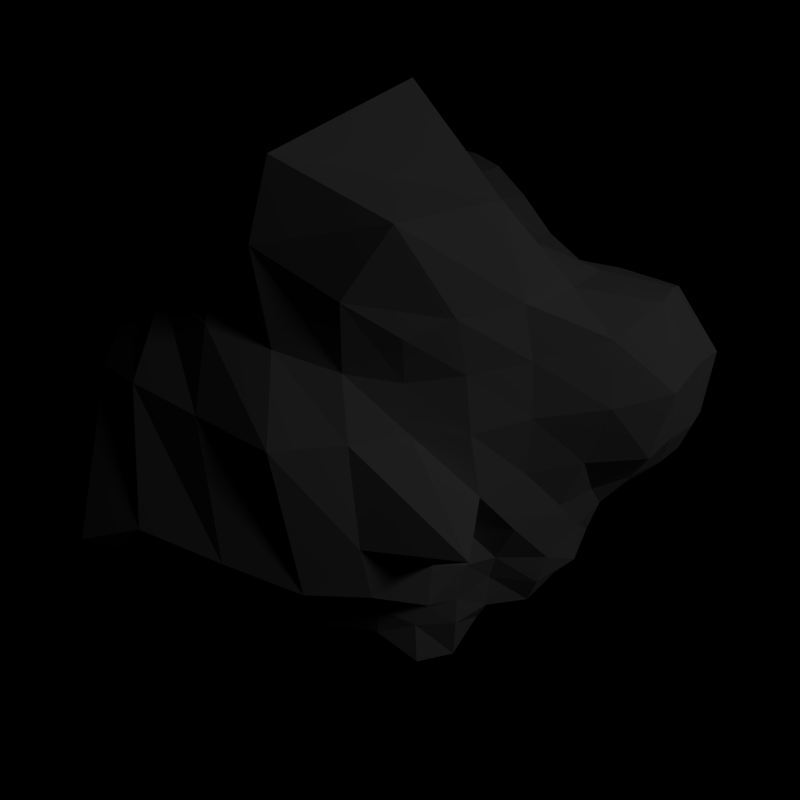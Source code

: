 # Source: untitled.blend  (saved by Blender 2.60.0; exported with 4.5.12 LTS)
import bpy
from mathutils import Matrix  # noqa: F401  (used for matrix-valued properties, if any)

bpy.ops.wm.read_factory_settings(use_empty=True)
scene = bpy.context.scene
scene.name = 'Scene'

# ---- collections
col_collection_1 = bpy.data.collections.new('Collection 1'); scene.collection.children.link(col_collection_1)

# ---- materials (node trees are filled in below, after node groups)
mat_material = bpy.data.materials.new('Material')
mat_material.alpha_threshold = 0.0
mat_material.use_transparent_shadow = False
mat_material.roughness = 0.5
mat_material.line_color = (0.0, 0.0, 0.0, 1.0)

# ---- material node trees

# ---- world
world_world = bpy.data.worlds.new('World'); scene.world = world_world
world_world.color = (0.0, 0.0, 0.0)
world_world.use_sun_shadow = False
world_world.sun_shadow_jitter_overblur = 0.0
world_world.cycles.sampling_method = 'MANUAL'
world_world.cycles.sample_map_resolution = 256

# ---- cameras
cam_camera = bpy.data.cameras.new('Camera')
cam_camera.clip_end = 100.0
cam_camera.lens = 35.0
cam_camera.ortho_scale = 7.314
cam_camera.dof.focus_distance = 0.0
cam_camera.dof.aperture_fstop = 128.0

# ---- lights
light_lamp = bpy.data.lights.new('Lamp', 'POINT')
light_lamp.transmission_factor = 0.0
light_lamp.cutoff_distance = 30.0
light_lamp.energy = 100.0
light_lamp.shadow_buffer_clip_start = 1.001
light_lamp.shadow_soft_size = 1.0
light_lamp.shadow_maximum_resolution = 0.006
light_lamp.use_absolute_resolution = True
light_lamp.cycles.use_multiple_importance_sampling = False

# ---- meshes
me_cube = bpy.data.meshes.new('Cube')
me_cube.from_pydata([(1.038, 1.304, -0.677), (1.337, -1.133, -0.8742), (-1.668, -0.7321, -0.6459), (-1.777, 2.058, -0.4451), (1.235, 1.217, 1.475), (1.477, -1.371, 1.769), (-1.079, -1.229, 1.601), (-1.897, 2.143, 1.888), (-0.3378, -0.8272, -0.72), (1.302, 0.118, -0.7535), (-0.9964, 2.393, -0.377), (-2.069, 1.249, -0.4146), (1.712, 0.1704, 1.881), (-0.05279, -1.651, 2.103), (-1.538, 0.6679, 1.795), (-0.4596, 1.712, 2.082), (1.575, -1.223, 0.1917), (1.824, 1.391, 0.294), (-1.553, -1.172, 0.3375), (-2.052, 2.322, 0.7928), (-1.42, 1.718, -0.3172), (-0.03099, 0.2866, 2.391), (1.844, 0.1471, 0.2782), (0.2014, -2.124, -0.1334), (-2.219, 1.459, 0.8185), (-1.32, 2.699, 0.9468), (0.5729, -1.211, -0.8747), (-1.223, -0.5972, -0.6163), (1.104, 0.7459, -0.6909), (1.355, -0.4981, -0.831), (-0.2052, 2.084, -0.4939), (-1.449, 2.294, -0.3846), (-1.931, 0.3672, -0.522), (-1.954, 1.736, -0.3949), (1.492, 0.7631, 1.723), (1.781, -0.6941, 1.886), (0.8411, -1.899, 2.282), (-0.6454, -1.534, 1.989), (-1.234, -0.2915, 1.595), (-1.891, 1.609, 1.933), (0.4427, 1.356, 1.673), (-1.36, 2.134, 2.101), (1.317, -1.11, -0.3349), (1.429, -1.268, 1.103), (1.344, 1.299, -0.2095), (1.746, 1.384, 0.9647), (-1.437, -1.389, -0.3531), (-1.232, -1.552, 1.142), (-1.927, 2.2, 0.1626), (-2.049, 2.311, 1.366), (-1.048, 0.5695, -0.5051), (-0.1882, 0.9151, -0.5521), (-1.263, 2.191, -0.2908), (-1.849, 1.639, -0.31), (-0.7591, 0.34, 2.151), (-0.1874, 0.9118, 2.109), (0.7061, 0.1785, 2.047), (-0.01874, -0.6302, 2.197), (2.363, 0.132, 1.229), (1.996, 0.8218, 0.2835), (1.799, 0.08833, -0.3467), (1.767, -0.6314, 0.2688), (-0.01868, -2.303, 1.315), (0.7659, -1.379, 0.1278), (-0.2625, -1.094, -0.2657), (-0.9176, -2.426, -0.3777), (-2.104, 1.313, 1.345), (-2.058, 0.5211, 0.6227), (-2.188, 1.43, 0.2288), (-2.185, 1.963, 0.8354), (-1.188, 2.579, 0.2792), (0.4615, 1.819, 0.4641), (-1.244, 2.608, 1.534), (-1.747, 2.571, 0.8976), (0.3185, -0.224, -0.6554), (-0.3762, 1.738, -0.4667), (-1.667, 0.6701, -0.4675), (-1.681, 2.051, -0.3083), (-1.061, 1.269, 2.185), (0.6201, 0.7097, 1.821), (-0.654, -0.5745, 2.015), (1.09, -0.915, 3.065), (2.228, 0.934, 1.239), (1.547, 0.7153, -0.2479), (1.838, -0.625, 1.135), (1.516, -0.5649, -0.3121), (1.029, -2.033, 1.136), (0.8071, -1.494, -0.4187), (-0.743, -2.128, 1.324), (-0.8511, -1.396, -0.3497), (-1.732, 0.18, 1.095), (-2.104, 0.5278, 0.06407), (-2.149, 1.911, 1.399), (-2.093, 1.875, 0.2201), (-0.3489, 2.336, 0.1259), (-0.1247, 2.069, 1.264), (-1.619, 2.448, 0.2513), (-1.72, 2.538, 1.479), (0.9626, -1.154, -0.8901), (0.1813, -1.066, -0.803), (-1.428, -0.7454, -0.6537), (-0.873, -0.6066, -0.6436), (1.072, 1.037, -0.6836), (1.16, 0.4383, -0.7061), (1.422, -0.8351, -0.9393), (1.331, -0.1785, -0.7649), (0.5458, 1.592, -0.6238), (-0.6784, 2.323, -0.4117), (-1.624, 2.187, -0.4108), (-1.244, 2.37, -0.3717), (-1.771, -0.2664, -0.5971), (-2.047, 0.8605, -0.4641), (-1.873, 1.909, -0.4156), (-2.02, 1.527, -0.3893), (1.409, 1.023, 1.618), (1.568, 0.4623, 1.812), (1.653, -1.127, 1.866), (1.771, -0.211, 1.867), (1.285, -1.651, 2.005), (0.3314, -1.774, 2.19), (-0.8581, -1.414, 1.795), (-0.3811, -1.584, 2.072), (-1.119, -0.8587, 1.595), (-1.36, 0.1815, 1.688), (-1.917, 1.906, 1.924), (-1.751, 1.17, 1.91), (0.8836, 1.229, 1.528), (-0.02296, 1.549, 1.907), (-1.69, 2.206, 1.975), (-0.9204, 1.907, 2.13), (1.306, -1.118, -0.5568), (1.544, -1.23, -0.1574), (1.389, -1.283, 1.442), (2.003, -1.361, 0.5312), (1.124, 1.309, -0.4365), (1.609, 1.335, 0.02905), (1.43, 1.289, 1.271), (1.876, 1.413, 0.5968), (-1.528, -1.161, -0.5336), (-1.461, -1.369, -0.06772), (-1.122, -1.429, 1.428), (-1.503, -1.282, 0.7342), (-1.857, 2.134, -0.1434), (-1.998, 2.27, 0.4798), (-1.995, 2.251, 1.639), (-2.068, 2.336, 1.087), (-1.31, 1.229, -0.4043), (-0.6187, -0.285, -0.6313), (-0.9409, 1.456, -0.4134), (0.7729, 0.2631, -0.6824), (-1.357, 2.005, -0.282), (-1.141, 2.312, -0.3273), (-1.686, 1.745, -0.29), (-1.972, 1.465, -0.3554), (-0.4275, 0.3065, 2.342), (-1.148, 0.4912, 1.939), (-0.09337, 0.6097, 2.216), (-0.2991, 1.281, 2.099), (0.3675, 0.2412, 2.258), (1.163, 0.144, 1.929), (-0.008315, -0.1569, 2.414), (-0.04436, -1.271, 2.15), (2.259, 0.1177, 0.72), (2.15, 0.2177, 1.76), (1.948, 0.4848, 0.2828), (1.979, 1.129, 0.2843), (1.79, 0.1126, -0.0562), (1.63, 0.08372, -0.5785), (1.821, -0.2053, 0.2909), (1.449, -0.8616, 0.2867), (0.1455, -2.504, 0.3749), (-0.05859, -1.992, 1.842), (0.4776, -1.704, -0.005473), (1.395, -1.589, 0.0303), (-0.04842, -1.541, -0.1347), (-0.2861, -0.9692, -0.5312), (-0.3062, -2.393, -0.2867), (-1.146, -2.035, -0.01309), (-2.188, 1.418, 1.09), (-1.863, 1.011, 1.628), (-2.177, 1.101, 0.7602), (-1.755, -0.5981, 0.4278), (-2.214, 1.458, 0.5282), (-2.147, 1.373, -0.08102), (-2.217, 1.736, 0.8375), (-2.129, 2.157, 0.8198), (-1.276, 2.66, 0.6242), (-1.098, 2.497, -0.05349), (-1.022, 2.678, 0.9287), (1.713, 1.444, 0.2861), (-1.316, 2.69, 1.247), (-0.8171, 2.135, 1.959), (-1.553, 2.654, 0.9313), (-1.912, 2.46, 0.8509), (0.525, -0.8343, -0.7958), (0.8826, -0.4071, -0.7189), (0.1285, 0.2636, -0.6157), (-0.3999, 0.1641, -0.5786), (-0.3506, 1.41, -0.4961), (0.598, 1.027, -0.6394), (-0.298, 1.939, -0.4744), (-0.9101, 2.07, -0.3505), (-1.405, -0.04185, -0.555), (-1.435, 0.7117, -0.4673), (-1.845, 1.245, -0.3774), (-1.811, 0.5183, -0.4931), (-1.772, 1.882, -0.2911), (-1.5, 2.158, -0.2858), (-1.573, 2.185, -0.3417), (-1.829, 1.906, -0.3465), (-1.62, 1.597, 2.086), (-1.247, 1.746, 2.184), (-0.5901, 1.039, 2.166), (-0.859, 0.7645, 2.133), (0.2086, 0.7988, 1.989), (0.5774, 1.015, 1.751), (1.051, 0.6978, 1.711), (0.6372, 0.4316, 1.904), (-0.9161, -0.454, 1.761), (-0.7309, -0.09692, 2.154), (-0.385, -0.6324, 2.212), (-0.6068, -1.13, 1.928), (0.3552, -0.7599, 2.593), (0.8431, -0.116, 2.388), (1.656, -0.7958, 2.471), (0.9075, -1.777, 2.745), (1.894, 0.8954, 1.648), (2.05, 1.196, 1.082), (2.169, 0.8732, 0.6516), (2.299, 0.5412, 1.297), (1.752, 0.7608, 0.005696), (1.504, 1.005, -0.2357), (1.377, 0.711, -0.4834), (1.675, 0.4205, -0.2929), (1.829, -0.6467, 1.522), (2.148, -0.2381, 1.174), (1.764, -0.5512, 0.6731), (1.668, -1.001, 1.102), (1.588, -0.5984, -0.07742), (1.748, -0.3006, -0.3746), (1.498, -0.5725, -0.5799), (1.481, -0.8771, -0.3481), (0.8288, -1.807, 1.645), (1.298, -1.652, 1.139), (1.154, -1.946, 0.1151), (0.4801, -2.161, 1.213), (0.8277, -1.402, -0.1128), (1.146, -1.312, -0.3876), (0.6917, -1.463, -0.7477), (0.1657, -1.111, -0.2929), (-0.6808, -1.765, 1.815), (-0.4216, -2.308, 1.315), (-1.015, -2.296, 0.3823), (-0.943, -1.888, 1.269), (-0.7719, -1.992, -0.3903), (-0.5742, -1.236, -0.2849), (-1.118, -0.9116, -0.4679), (-1.117, -1.493, -0.3844), (-1.443, -0.1198, 1.36), (-1.261, -1.221, 1.144), (-1.924, 0.3699, 0.8613), (-1.974, 0.8692, 1.241), (-2.119, 0.5824, 0.359), (-1.607, -1.053, -0.3322), (-2.04, 0.4513, -0.2308), (-2.21, 1.109, 0.1863), (-2.054, 1.797, 1.693), (-2.154, 1.649, 1.389), (-2.186, 1.959, 1.123), (-2.112, 2.128, 1.39), (-2.149, 1.93, 0.5313), (-2.149, 1.673, 0.2328), (-2.032, 1.817, -0.08609), (-2.019, 2.049, 0.196), (-0.3166, 2.252, -0.1806), (1.019, 1.428, -0.1832), (-0.03109, 2.172, 0.3255), (-0.8934, 2.559, 0.2519), (0.12, 1.999, 0.8666), (1.255, 1.353, 0.943), (0.2406, 1.618, 1.464), (-0.8963, 2.526, 1.497), (-1.536, 2.373, -0.07081), (-1.425, 2.534, 0.277), (-1.701, 2.527, 0.584), (-1.784, 2.334, 0.211), (-1.752, 2.574, 1.191), (-1.507, 2.599, 1.52), (-1.598, 2.399, 1.822), (-1.898, 2.438, 1.428), (0.8951, -0.764, -0.7821), (0.845, -0.08215, -0.7065), (0.06391, -0.6742, -0.742), (-0.7701, 0.9096, -0.4953), (0.701, 0.6358, -0.6632), (0.5771, 1.33, -0.6319), (-0.9689, 1.83, -0.3613), (-0.812, 2.228, -0.3709), (-1.117, -0.03502, -0.5674), (-1.65, 1.323, -0.3657), (-1.587, -0.2156, -0.5865), (-1.964, 1.072, -0.4157), (-1.601, 1.994, -0.2664), (-1.381, 2.277, -0.3239), (-1.908, 1.72, -0.3343), (-1.735, 2.058, -0.374), (-1.697, 1.955, 2.038), (-0.7428, 1.471, 2.168), (-1.375, 1.04, 2.05), (-0.4637, 0.6528, 2.226), (0.1316, 1.13, 1.965), (1.003, 0.9722, 1.61), (0.2851, 0.5242, 2.08), (1.068, 0.41, 1.813), (-1.021, 0.01827, 1.871), (-0.4159, -0.1482, 2.382), (-0.8534, -1.061, 1.782), (-0.3459, -1.168, 2.053), (0.3936, -0.1203, 2.414), (1.335, -0.1566, 2.082), (0.3071, -1.498, 2.425), (1.555, -1.5, 2.446), (1.73, 1.135, 1.47), (2.083, 1.176, 0.6196), (2.024, 0.5631, 1.746), (2.207, 0.495, 0.7059), (1.765, 1.068, 0.01164), (1.286, 1.005, -0.4651), (1.75, 0.4393, -0.02125), (1.491, 0.4089, -0.5201), (2.096, -0.2331, 1.622), (1.973, -0.2008, 0.6983), (1.641, -1.021, 1.49), (1.708, -0.9381, 0.6437), (1.795, -0.2738, -0.1331), (1.641, -0.254, -0.6286), (1.536, -0.8522, -0.03599), (1.486, -0.8841, -0.5697), (1.152, -1.553, 1.516), (1.428, -1.698, 0.4842), (0.403, -1.977, 1.738), (0.6734, -2.223, 0.2394), (1.263, -1.452, -0.2012), (1.083, -1.287, -0.663), (0.3006, -1.314, -0.1089), (0.2121, -1.173, -0.6037), (-0.4326, -1.903, 1.932), (-0.3043, -2.731, 0.1765), (-0.8988, -1.642, 1.62), (-1.291, -1.722, 0.6988), (-0.4272, -1.832, -0.3611), (-0.8346, -0.7565, -0.4418), (-1.072, -1.784, -0.2396), (-1.237, -1.215, -0.5614), (-1.155, -1.094, 1.44), (-1.557, -0.8347, 0.7506), (-1.659, 0.4896, 1.493), (-2.107, 1.024, 1.013), (-1.646, -1.002, -0.03248), (-1.742, -0.6368, -0.4459), (-2.208, 1.128, 0.4837), (-2.169, 1.027, -0.1328), (-2.006, 1.461, 1.696), (-2.207, 1.717, 1.119), (-2.041, 2.046, 1.676), (-2.139, 2.163, 1.111), (-2.193, 1.715, 0.5387), (-2.097, 1.618, -0.07315), (-2.084, 2.113, 0.511), (-1.953, 1.986, -0.1106), (0.6389, 1.605, -0.3792), (1.469, 1.393, 0.02237), (-0.8023, 2.468, -0.08029), (-0.9772, 2.638, 0.5964), (1.711, 1.465, 0.5964), (0.9828, 1.285, 1.256), (-1.006, 2.653, 1.23), (-0.4175, 2.004, 1.784), (-1.336, 2.455, -0.05256), (-1.51, 2.615, 0.6157), (-1.707, 2.263, -0.1032), (-1.862, 2.41, 0.537), (-1.554, 2.652, 1.228), (-1.243, 2.304, 1.955), (-1.922, 2.468, 1.144), (-1.826, 2.358, 1.72)], [], [(104, 1, 98, 290), (29, 104, 290, 195), (290, 98, 26, 194), (195, 290, 194, 74), (105, 29, 195, 291), (9, 105, 291, 149), (291, 195, 74, 196), (149, 291, 196, 51), (194, 26, 99, 292), (74, 194, 292, 197), (292, 99, 8, 147), (197, 292, 147, 50), (196, 74, 197, 293), (51, 196, 293, 148), (293, 197, 50, 146), (148, 293, 146, 20), (103, 9, 149, 294), (28, 103, 294, 199), (294, 149, 51, 198), (199, 294, 198, 75), (102, 28, 199, 295), (0, 102, 295, 106), (295, 199, 75, 200), (106, 295, 200, 30), (198, 51, 148, 296), (75, 198, 296, 201), (296, 148, 20, 150), (201, 296, 150, 52), (200, 75, 201, 297), (30, 200, 297, 107), (297, 201, 52, 151), (107, 297, 151, 10), (147, 8, 101, 298), (50, 147, 298, 203), (298, 101, 27, 202), (203, 298, 202, 76), (146, 50, 203, 299), (20, 146, 299, 152), (299, 203, 76, 204), (152, 299, 204, 53), (202, 27, 100, 300), (76, 202, 300, 205), (300, 100, 2, 110), (205, 300, 110, 32), (204, 76, 205, 301), (53, 204, 301, 153), (301, 205, 32, 111), (153, 301, 111, 11), (150, 20, 152, 302), (52, 150, 302, 207), (302, 152, 53, 206), (207, 302, 206, 77), (151, 52, 207, 303), (10, 151, 303, 109), (303, 207, 77, 208), (109, 303, 208, 31), (206, 53, 153, 304), (77, 206, 304, 209), (304, 153, 11, 113), (209, 304, 113, 33), (208, 77, 209, 305), (31, 208, 305, 108), (305, 209, 33, 112), (108, 305, 112, 3), (128, 7, 124, 306), (41, 128, 306, 211), (306, 124, 39, 210), (211, 306, 210, 78), (129, 41, 211, 307), (15, 129, 307, 157), (307, 211, 78, 212), (157, 307, 212, 55), (210, 39, 125, 308), (78, 210, 308, 213), (308, 125, 14, 155), (213, 308, 155, 54), (212, 78, 213, 309), (55, 212, 309, 156), (309, 213, 54, 154), (156, 309, 154, 21), (127, 15, 157, 310), (40, 127, 310, 215), (310, 157, 55, 214), (215, 310, 214, 79), (126, 40, 215, 311), (4, 126, 311, 114), (311, 215, 79, 216), (114, 311, 216, 34), (214, 55, 156, 312), (79, 214, 312, 217), (312, 156, 21, 158), (217, 312, 158, 56), (216, 79, 217, 313), (34, 216, 313, 115), (313, 217, 56, 159), (115, 313, 159, 12), (155, 14, 123, 314), (54, 155, 314, 219), (314, 123, 38, 218), (219, 314, 218, 80), (154, 54, 219, 315), (21, 154, 315, 160), (315, 219, 80, 220), (160, 315, 220, 57), (218, 38, 122, 316), (80, 218, 316, 221), (316, 122, 6, 120), (221, 316, 120, 37), (220, 80, 221, 317), (57, 220, 317, 161), (317, 221, 37, 121), (161, 317, 121, 13), (158, 21, 160, 318), (56, 158, 318, 223), (318, 160, 57, 222), (223, 318, 222, 81), (159, 56, 223, 319), (12, 159, 319, 117), (319, 223, 81, 224), (117, 319, 224, 35), (222, 57, 161, 320), (81, 222, 320, 225), (320, 161, 13, 119), (225, 320, 119, 36), (224, 81, 225, 321), (35, 224, 321, 116), (321, 225, 36, 118), (116, 321, 118, 5), (136, 4, 114, 322), (45, 136, 322, 227), (322, 114, 34, 226), (227, 322, 226, 82), (137, 45, 227, 323), (17, 137, 323, 165), (323, 227, 82, 228), (165, 323, 228, 59), (226, 34, 115, 324), (82, 226, 324, 229), (324, 115, 12, 163), (229, 324, 163, 58), (228, 82, 229, 325), (59, 228, 325, 164), (325, 229, 58, 162), (164, 325, 162, 22), (135, 17, 165, 326), (44, 135, 326, 231), (326, 165, 59, 230), (231, 326, 230, 83), (134, 44, 231, 327), (0, 134, 327, 102), (327, 231, 83, 232), (102, 327, 232, 28), (230, 59, 164, 328), (83, 230, 328, 233), (328, 164, 22, 166), (233, 328, 166, 60), (232, 83, 233, 329), (28, 232, 329, 103), (329, 233, 60, 167), (103, 329, 167, 9), (163, 12, 117, 330), (58, 163, 330, 235), (330, 117, 35, 234), (235, 330, 234, 84), (162, 58, 235, 331), (22, 162, 331, 168), (331, 235, 84, 236), (168, 331, 236, 61), (234, 35, 116, 332), (84, 234, 332, 237), (332, 116, 5, 132), (237, 332, 132, 43), (236, 84, 237, 333), (61, 236, 333, 169), (333, 237, 43, 133), (169, 333, 133, 16), (166, 22, 168, 334), (60, 166, 334, 239), (334, 168, 61, 238), (239, 334, 238, 85), (167, 60, 239, 335), (9, 167, 335, 105), (335, 239, 85, 240), (105, 335, 240, 29), (238, 61, 169, 336), (85, 238, 336, 241), (336, 169, 16, 131), (241, 336, 131, 42), (240, 85, 241, 337), (29, 240, 337, 104), (337, 241, 42, 130), (104, 337, 130, 1), (132, 5, 118, 338), (43, 132, 338, 243), (338, 118, 36, 242), (243, 338, 242, 86), (133, 43, 243, 339), (16, 133, 339, 173), (339, 243, 86, 244), (173, 339, 244, 63), (242, 36, 119, 340), (86, 242, 340, 245), (340, 119, 13, 171), (245, 340, 171, 62), (244, 86, 245, 341), (63, 244, 341, 172), (341, 245, 62, 170), (172, 341, 170, 23), (131, 16, 173, 342), (42, 131, 342, 247), (342, 173, 63, 246), (247, 342, 246, 87), (130, 42, 247, 343), (1, 130, 343, 98), (343, 247, 87, 248), (98, 343, 248, 26), (246, 63, 172, 344), (87, 246, 344, 249), (344, 172, 23, 174), (249, 344, 174, 64), (248, 87, 249, 345), (26, 248, 345, 99), (345, 249, 64, 175), (99, 345, 175, 8), (171, 13, 121, 346), (62, 171, 346, 251), (346, 121, 37, 250), (251, 346, 250, 88), (170, 62, 251, 347), (23, 170, 347, 176), (347, 251, 88, 252), (176, 347, 252, 65), (250, 37, 120, 348), (88, 250, 348, 253), (348, 120, 6, 140), (253, 348, 140, 47), (252, 88, 253, 349), (65, 252, 349, 177), (349, 253, 47, 141), (177, 349, 141, 18), (174, 23, 176, 350), (64, 174, 350, 255), (350, 176, 65, 254), (255, 350, 254, 89), (175, 64, 255, 351), (8, 175, 351, 101), (351, 255, 89, 256), (101, 351, 256, 27), (254, 65, 177, 352), (89, 254, 352, 257), (352, 177, 18, 139), (257, 352, 139, 46), (256, 89, 257, 353), (27, 256, 353, 100), (353, 257, 46, 138), (100, 353, 138, 2), (140, 6, 122, 354), (47, 140, 354, 259), (354, 122, 38, 258), (259, 354, 258, 90), (141, 47, 259, 355), (18, 141, 355, 181), (355, 259, 90, 260), (181, 355, 260, 67), (258, 38, 123, 356), (90, 258, 356, 261), (356, 123, 14, 179), (261, 356, 179, 66), (260, 90, 261, 357), (67, 260, 357, 180), (357, 261, 66, 178), (180, 357, 178, 24), (139, 18, 181, 358), (46, 139, 358, 263), (358, 181, 67, 262), (263, 358, 262, 91), (138, 46, 263, 359), (2, 138, 359, 110), (359, 263, 91, 264), (110, 359, 264, 32), (262, 67, 180, 360), (91, 262, 360, 265), (360, 180, 24, 182), (265, 360, 182, 68), (264, 91, 265, 361), (32, 264, 361, 111), (361, 265, 68, 183), (111, 361, 183, 11), (179, 14, 125, 362), (66, 179, 362, 267), (362, 125, 39, 266), (267, 362, 266, 92), (178, 66, 267, 363), (24, 178, 363, 184), (363, 267, 92, 268), (184, 363, 268, 69), (266, 39, 124, 364), (92, 266, 364, 269), (364, 124, 7, 144), (269, 364, 144, 49), (268, 92, 269, 365), (69, 268, 365, 185), (365, 269, 49, 145), (185, 365, 145, 19), (182, 24, 184, 366), (68, 182, 366, 271), (366, 184, 69, 270), (271, 366, 270, 93), (183, 68, 271, 367), (11, 183, 367, 113), (367, 271, 93, 272), (113, 367, 272, 33), (270, 69, 185, 368), (93, 270, 368, 273), (368, 185, 19, 143), (273, 368, 143, 48), (272, 93, 273, 369), (33, 272, 369, 112), (369, 273, 48, 142), (112, 369, 142, 3), (134, 0, 106, 370), (44, 134, 370, 275), (370, 106, 30, 274), (275, 370, 274, 94), (135, 44, 275, 371), (17, 135, 371, 189), (371, 275, 94, 276), (189, 371, 276, 71), (274, 30, 107, 372), (94, 274, 372, 277), (372, 107, 10, 187), (277, 372, 187, 70), (276, 94, 277, 373), (71, 276, 373, 188), (373, 277, 70, 186), (188, 373, 186, 25), (137, 17, 189, 374), (45, 137, 374, 279), (374, 189, 71, 278), (279, 374, 278, 95), (136, 45, 279, 375), (4, 136, 375, 126), (375, 279, 95, 280), (126, 375, 280, 40), (278, 71, 188, 376), (95, 278, 376, 281), (376, 188, 25, 190), (281, 376, 190, 72), (280, 95, 281, 377), (40, 280, 377, 127), (377, 281, 72, 191), (127, 377, 191, 15), (187, 10, 109, 378), (70, 187, 378, 283), (378, 109, 31, 282), (283, 378, 282, 96), (186, 70, 283, 379), (25, 186, 379, 192), (379, 283, 96, 284), (192, 379, 284, 73), (282, 31, 108, 380), (96, 282, 380, 285), (380, 108, 3, 142), (285, 380, 142, 48), (284, 96, 285, 381), (73, 284, 381, 193), (381, 285, 48, 143), (193, 381, 143, 19), (190, 25, 192, 382), (72, 190, 382, 287), (382, 192, 73, 286), (287, 382, 286, 97), (191, 72, 287, 383), (15, 191, 383, 129), (383, 287, 97, 288), (129, 383, 288, 41), (286, 73, 193, 384), (97, 286, 384, 289), (384, 193, 19, 145), (289, 384, 145, 49), (288, 97, 289, 385), (41, 288, 385, 128), (385, 289, 49, 144), (128, 385, 144, 7)])
_uv = me_cube.uv_layers.new(name='UVTex')
_uv.uv.foreach_set('vector', [0.0, 0.0, 1.0, 0.0, 1.0, 1.0, 0.0, 1.0, 0.0, 0.0, 1.0, 0.0, 1.0, 1.0, 0.0, 1.0, 0.0, 0.0, 1.0, 0.0, 1.0, 1.0, 0.0, 1.0, 0.0, 0.0, 1.0, 0.0, 1.0, 1.0, 0.0, 1.0, 0.0, 0.0, 1.0, 0.0, 1.0, 1.0, 0.0, 1.0, 0.0, 0.0, 1.0, 0.0, 1.0, 1.0, 0.0, 1.0, 0.0, 0.0, 1.0, 0.0, 1.0, 1.0, 0.0, 1.0, 0.0, 0.0, 1.0, 0.0, 1.0, 1.0, 0.0, 1.0, 0.0, 0.0, 1.0, 0.0, 1.0, 1.0, 0.0, 1.0, 0.0, 0.0, 1.0, 0.0, 1.0, 1.0, 0.0, 1.0, 0.0, 0.0, 1.0, 0.0, 1.0, 1.0, 0.0, 1.0, 0.0, 0.0, 1.0, 0.0, 1.0, 1.0, 0.0, 1.0, 0.0, 0.0, 1.0, 0.0, 1.0, 1.0, 0.0, 1.0, 0.0, 0.0, 1.0, 0.0, 1.0, 1.0, 0.0, 1.0, 0.0, 0.0, 1.0, 0.0, 1.0, 1.0, 0.0, 1.0, 0.0, 0.0, 1.0, 0.0, 1.0, 1.0, 0.0, 1.0, 0.0, 0.0, 1.0, 0.0, 1.0, 1.0, 0.0, 1.0, 0.0, 0.0, 1.0, 0.0, 1.0, 1.0, 0.0, 1.0, 0.0, 0.0, 1.0, 0.0, 1.0, 1.0, 0.0, 1.0, 0.0, 0.0, 1.0, 0.0, 1.0, 1.0, 0.0, 1.0, 0.0, 0.0, 1.0, 0.0, 1.0, 1.0, 0.0, 1.0, 0.0, 0.0, 1.0, 0.0, 1.0, 1.0, 0.0, 1.0, 0.0, 0.0, 1.0, 0.0, 1.0, 1.0, 0.0, 1.0, 0.0, 0.0, 1.0, 0.0, 1.0, 1.0, 0.0, 1.0, 0.0, 0.0, 1.0, 0.0, 1.0, 1.0, 0.0, 1.0, 0.0, 0.0, 1.0, 0.0, 1.0, 1.0, 0.0, 1.0, 0.0, 0.0, 1.0, 0.0, 1.0, 1.0, 0.0, 1.0, 0.0, 0.0, 1.0, 0.0, 1.0, 1.0, 0.0, 1.0, 0.0, 0.0, 1.0, 0.0, 1.0, 1.0, 0.0, 1.0, 0.0, 0.0, 1.0, 0.0, 1.0, 1.0, 0.0, 1.0, 0.0, 0.0, 1.0, 0.0, 1.0, 1.0, 0.0, 1.0, 0.0, 0.0, 1.0, 0.0, 1.0, 1.0, 0.0, 1.0, 0.0, 0.0, 1.0, 0.0, 1.0, 1.0, 0.0, 1.0, 0.0, 0.0, 1.0, 0.0, 1.0, 1.0, 0.0, 1.0, 0.0, 0.0, 1.0, 0.0, 1.0, 1.0, 0.0, 1.0, 0.0, 0.0, 1.0, 0.0, 1.0, 1.0, 0.0, 1.0, 0.0, 0.0, 1.0, 0.0, 1.0, 1.0, 0.0, 1.0, 0.0, 0.0, 1.0, 0.0, 1.0, 1.0, 0.0, 1.0, 0.0, 0.0, 1.0, 0.0, 1.0, 1.0, 0.0, 1.0, 0.0, 0.0, 1.0, 0.0, 1.0, 1.0, 0.0, 1.0, 0.0, 0.0, 1.0, 0.0, 1.0, 1.0, 0.0, 1.0, 0.0, 0.0, 1.0, 0.0, 1.0, 1.0, 0.0, 1.0, 0.0, 0.0, 1.0, 0.0, 1.0, 1.0, 0.0, 1.0, 0.0, 0.0, 1.0, 0.0, 1.0, 1.0, 0.0, 1.0, 0.0, 0.0, 1.0, 0.0, 1.0, 1.0, 0.0, 1.0, 0.0, 0.0, 1.0, 0.0, 1.0, 1.0, 0.0, 1.0, 0.0, 0.0, 1.0, 0.0, 1.0, 1.0, 0.0, 1.0, 0.0, 0.0, 1.0, 0.0, 1.0, 1.0, 0.0, 1.0, 0.0, 0.0, 1.0, 0.0, 1.0, 1.0, 0.0, 1.0, 0.0, 0.0, 1.0, 0.0, 1.0, 1.0, 0.0, 1.0, 0.0, 0.0, 1.0, 0.0, 1.0, 1.0, 0.0, 1.0, 0.0, 0.0, 1.0, 0.0, 1.0, 1.0, 0.0, 1.0, 0.0, 0.0, 1.0, 0.0, 1.0, 1.0, 0.0, 1.0, 0.0, 0.0, 1.0, 0.0, 1.0, 1.0, 0.0, 1.0, 0.0, 0.0, 1.0, 0.0, 1.0, 1.0, 0.0, 1.0, 0.0, 0.0, 1.0, 0.0, 1.0, 1.0, 0.0, 1.0, 0.0, 0.0, 1.0, 0.0, 1.0, 1.0, 0.0, 1.0, 0.0, 0.0, 1.0, 0.0, 1.0, 1.0, 0.0, 1.0, 0.0, 0.0, 1.0, 0.0, 1.0, 1.0, 0.0, 1.0, 0.0, 0.0, 1.0, 0.0, 1.0, 1.0, 0.0, 1.0, 0.0, 0.0, 1.0, 0.0, 1.0, 1.0, 0.0, 1.0, 0.0, 0.0, 1.0, 0.0, 1.0, 1.0, 0.0, 1.0, 0.0, 0.0, 1.0, 0.0, 1.0, 1.0, 0.0, 1.0, 0.0, 0.0, 1.0, 0.0, 1.0, 1.0, 0.0, 1.0, 0.0, 0.0, 1.0, 0.0, 1.0, 1.0, 0.0, 1.0, 0.0, 0.0, 1.0, 0.0, 1.0, 1.0, 0.0, 1.0, 0.0, 0.0, 1.0, 0.0, 1.0, 1.0, 0.0, 1.0, 0.0, 0.0, 1.0, 0.0, 1.0, 1.0, 0.0, 1.0, 0.0, 0.0, 1.0, 0.0, 1.0, 1.0, 0.0, 1.0, 0.0, 0.0, 1.0, 0.0, 1.0, 1.0, 0.0, 1.0, 0.0, 0.0, 1.0, 0.0, 1.0, 1.0, 0.0, 1.0, 0.0, 0.0, 1.0, 0.0, 1.0, 1.0, 0.0, 1.0, 0.0, 0.0, 1.0, 0.0, 1.0, 1.0, 0.0, 1.0, 0.0, 0.0, 1.0, 0.0, 1.0, 1.0, 0.0, 1.0, 0.0, 0.0, 1.0, 0.0, 1.0, 1.0, 0.0, 1.0, 0.0, 0.0, 1.0, 0.0, 1.0, 1.0, 0.0, 1.0, 0.0, 0.0, 1.0, 0.0, 1.0, 1.0, 0.0, 1.0, 0.0, 0.0, 1.0, 0.0, 1.0, 1.0, 0.0, 1.0, 0.0, 0.0, 1.0, 0.0, 1.0, 1.0, 0.0, 1.0, 0.0, 0.0, 1.0, 0.0, 1.0, 1.0, 0.0, 1.0, 0.0, 0.0, 1.0, 0.0, 1.0, 1.0, 0.0, 1.0, 0.0, 0.0, 1.0, 0.0, 1.0, 1.0, 0.0, 1.0, 0.0, 0.0, 1.0, 0.0, 1.0, 1.0, 0.0, 1.0, 0.0, 0.0, 1.0, 0.0, 1.0, 1.0, 0.0, 1.0, 0.0, 0.0, 1.0, 0.0, 1.0, 1.0, 0.0, 1.0, 0.0, 0.0, 1.0, 0.0, 1.0, 1.0, 0.0, 1.0, 0.0, 0.0, 1.0, 0.0, 1.0, 1.0, 0.0, 1.0, 0.0, 0.0, 1.0, 0.0, 1.0, 1.0, 0.0, 1.0, 0.0, 0.0, 1.0, 0.0, 1.0, 1.0, 0.0, 1.0, 0.0, 0.0, 1.0, 0.0, 1.0, 1.0, 0.0, 1.0, 0.0, 0.0, 1.0, 0.0, 1.0, 1.0, 0.0, 1.0, 0.0, 0.0, 1.0, 0.0, 1.0, 1.0, 0.0, 1.0, 0.0, 0.0, 1.0, 0.0, 1.0, 1.0, 0.0, 1.0, 0.0, 0.0, 1.0, 0.0, 1.0, 1.0, 0.0, 1.0, 0.0, 0.0, 1.0, 0.0, 1.0, 1.0, 0.0, 1.0, 0.0, 0.0, 1.0, 0.0, 1.0, 1.0, 0.0, 1.0, 0.0, 0.0, 1.0, 0.0, 1.0, 1.0, 0.0, 1.0, 0.0, 0.0, 1.0, 0.0, 1.0, 1.0, 0.0, 1.0, 0.0, 0.0, 1.0, 0.0, 1.0, 1.0, 0.0, 1.0, 0.0, 0.0, 1.0, 0.0, 1.0, 1.0, 0.0, 1.0, 0.0, 0.0, 1.0, 0.0, 1.0, 1.0, 0.0, 1.0, 0.0, 0.0, 1.0, 0.0, 1.0, 1.0, 0.0, 1.0, 0.0, 0.0, 1.0, 0.0, 1.0, 1.0, 0.0, 1.0, 0.0, 0.0, 1.0, 0.0, 1.0, 1.0, 0.0, 1.0, 0.0, 0.0, 1.0, 0.0, 1.0, 1.0, 0.0, 1.0, 0.0, 0.0, 1.0, 0.0, 1.0, 1.0, 0.0, 1.0, 0.0, 0.0, 1.0, 0.0, 1.0, 1.0, 0.0, 1.0, 0.0, 0.0, 1.0, 0.0, 1.0, 1.0, 0.0, 1.0, 0.0, 0.0, 1.0, 0.0, 1.0, 1.0, 0.0, 1.0, 0.0, 0.0, 1.0, 0.0, 1.0, 1.0, 0.0, 1.0, 0.0, 0.0, 1.0, 0.0, 1.0, 1.0, 0.0, 1.0, 0.0, 0.0, 1.0, 0.0, 1.0, 1.0, 0.0, 1.0, 0.0, 0.0, 1.0, 0.0, 1.0, 1.0, 0.0, 1.0, 0.0, 0.0, 1.0, 0.0, 1.0, 1.0, 0.0, 1.0, 0.0, 0.0, 1.0, 0.0, 1.0, 1.0, 0.0, 1.0, 0.0, 0.0, 1.0, 0.0, 1.0, 1.0, 0.0, 1.0, 0.0, 0.0, 1.0, 0.0, 1.0, 1.0, 0.0, 1.0, 0.0, 0.0, 1.0, 0.0, 1.0, 1.0, 0.0, 1.0, 0.0, 0.0, 1.0, 0.0, 1.0, 1.0, 0.0, 1.0, 0.0, 0.0, 1.0, 0.0, 1.0, 1.0, 0.0, 1.0, 0.0, 0.0, 1.0, 0.0, 1.0, 1.0, 0.0, 1.0, 0.0, 0.0, 1.0, 0.0, 1.0, 1.0, 0.0, 1.0, 0.0, 0.0, 1.0, 0.0, 1.0, 1.0, 0.0, 1.0, 0.0, 0.0, 1.0, 0.0, 1.0, 1.0, 0.0, 1.0, 0.0, 0.0, 1.0, 0.0, 1.0, 1.0, 0.0, 1.0, 0.0, 0.0, 1.0, 0.0, 1.0, 1.0, 0.0, 1.0, 0.0, 0.0, 1.0, 0.0, 1.0, 1.0, 0.0, 1.0, 0.0, 0.0, 1.0, 0.0, 1.0, 1.0, 0.0, 1.0, 0.0, 0.0, 1.0, 0.0, 1.0, 1.0, 0.0, 1.0, 0.0, 0.0, 1.0, 0.0, 1.0, 1.0, 0.0, 1.0, 0.0, 0.0, 1.0, 0.0, 1.0, 1.0, 0.0, 1.0, 0.0, 0.0, 1.0, 0.0, 1.0, 1.0, 0.0, 1.0, 0.0, 0.0, 1.0, 0.0, 1.0, 1.0, 0.0, 1.0, 0.0, 0.0, 1.0, 0.0, 1.0, 1.0, 0.0, 1.0, 0.0, 0.0, 1.0, 0.0, 1.0, 1.0, 0.0, 1.0, 0.0, 0.0, 1.0, 0.0, 1.0, 1.0, 0.0, 1.0, 0.0, 0.0, 1.0, 0.0, 1.0, 1.0, 0.0, 1.0, 0.0, 0.0, 1.0, 0.0, 1.0, 1.0, 0.0, 1.0, 0.0, 0.0, 1.0, 0.0, 1.0, 1.0, 0.0, 1.0, 0.0, 0.0, 1.0, 0.0, 1.0, 1.0, 0.0, 1.0, 0.0, 0.0, 1.0, 0.0, 1.0, 1.0, 0.0, 1.0, 0.0, 0.0, 1.0, 0.0, 1.0, 1.0, 0.0, 1.0, 0.0, 0.0, 1.0, 0.0, 1.0, 1.0, 0.0, 1.0, 0.0, 0.0, 1.0, 0.0, 1.0, 1.0, 0.0, 1.0, 0.0, 0.0, 1.0, 0.0, 1.0, 1.0, 0.0, 1.0, 0.0, 0.0, 1.0, 0.0, 1.0, 1.0, 0.0, 1.0, 0.0, 0.0, 1.0, 0.0, 1.0, 1.0, 0.0, 1.0, 0.0, 0.0, 1.0, 0.0, 1.0, 1.0, 0.0, 1.0, 0.0, 0.0, 1.0, 0.0, 1.0, 1.0, 0.0, 1.0, 0.0, 0.0, 1.0, 0.0, 1.0, 1.0, 0.0, 1.0, 0.0, 0.0, 1.0, 0.0, 1.0, 1.0, 0.0, 1.0, 0.0, 0.0, 1.0, 0.0, 1.0, 1.0, 0.0, 1.0, 0.0, 0.0, 1.0, 0.0, 1.0, 1.0, 0.0, 1.0, 0.0, 0.0, 1.0, 0.0, 1.0, 1.0, 0.0, 1.0, 0.0, 0.0, 1.0, 0.0, 1.0, 1.0, 0.0, 1.0, 0.0, 0.0, 1.0, 0.0, 1.0, 1.0, 0.0, 1.0, 0.0, 0.0, 1.0, 0.0, 1.0, 1.0, 0.0, 1.0, 0.0, 0.0, 1.0, 0.0, 1.0, 1.0, 0.0, 1.0, 0.0, 0.0, 1.0, 0.0, 1.0, 1.0, 0.0, 1.0, 0.0, 0.0, 1.0, 0.0, 1.0, 1.0, 0.0, 1.0, 0.0, 0.0, 1.0, 0.0, 1.0, 1.0, 0.0, 1.0, 0.0, 0.0, 1.0, 0.0, 1.0, 1.0, 0.0, 1.0, 0.0, 0.0, 1.0, 0.0, 1.0, 1.0, 0.0, 1.0, 0.0, 0.0, 1.0, 0.0, 1.0, 1.0, 0.0, 1.0, 0.0, 0.0, 1.0, 0.0, 1.0, 1.0, 0.0, 1.0, 0.0, 0.0, 1.0, 0.0, 1.0, 1.0, 0.0, 1.0, 0.0, 0.0, 1.0, 0.0, 1.0, 1.0, 0.0, 1.0, 0.0, 0.0, 1.0, 0.0, 1.0, 1.0, 0.0, 1.0, 0.0, 0.0, 1.0, 0.0, 1.0, 1.0, 0.0, 1.0, 0.0, 0.0, 1.0, 0.0, 1.0, 1.0, 0.0, 1.0, 0.0, 0.0, 1.0, 0.0, 1.0, 1.0, 0.0, 1.0, 0.0, 0.0, 1.0, 0.0, 1.0, 1.0, 0.0, 1.0, 0.0, 0.0, 1.0, 0.0, 1.0, 1.0, 0.0, 1.0, 0.0, 0.0, 1.0, 0.0, 1.0, 1.0, 0.0, 1.0, 0.0, 0.0, 1.0, 0.0, 1.0, 1.0, 0.0, 1.0, 0.0, 0.0, 1.0, 0.0, 1.0, 1.0, 0.0, 1.0, 0.0, 0.0, 1.0, 0.0, 1.0, 1.0, 0.0, 1.0, 0.0, 0.0, 1.0, 0.0, 1.0, 1.0, 0.0, 1.0, 0.0, 0.0, 1.0, 0.0, 1.0, 1.0, 0.0, 1.0, 0.0, 0.0, 1.0, 0.0, 1.0, 1.0, 0.0, 1.0, 0.0, 0.0, 1.0, 0.0, 1.0, 1.0, 0.0, 1.0, 0.0, 0.0, 1.0, 0.0, 1.0, 1.0, 0.0, 1.0, 0.0, 0.0, 1.0, 0.0, 1.0, 1.0, 0.0, 1.0, 0.0, 0.0, 1.0, 0.0, 1.0, 1.0, 0.0, 1.0, 0.0, 0.0, 1.0, 0.0, 1.0, 1.0, 0.0, 1.0, 0.0, 0.0, 1.0, 0.0, 1.0, 1.0, 0.0, 1.0, 0.0, 0.0, 1.0, 0.0, 1.0, 1.0, 0.0, 1.0, 0.0, 0.0, 1.0, 0.0, 1.0, 1.0, 0.0, 1.0, 0.0, 0.0, 1.0, 0.0, 1.0, 1.0, 0.0, 1.0, 0.0, 0.0, 1.0, 0.0, 1.0, 1.0, 0.0, 1.0, 0.0, 0.0, 1.0, 0.0, 1.0, 1.0, 0.0, 1.0, 0.0, 0.0, 1.0, 0.0, 1.0, 1.0, 0.0, 1.0, 0.0, 0.0, 1.0, 0.0, 1.0, 1.0, 0.0, 1.0, 0.0, 0.0, 1.0, 0.0, 1.0, 1.0, 0.0, 1.0, 0.0, 0.0, 1.0, 0.0, 1.0, 1.0, 0.0, 1.0, 0.0, 0.0, 1.0, 0.0, 1.0, 1.0, 0.0, 1.0, 0.0, 0.0, 1.0, 0.0, 1.0, 1.0, 0.0, 1.0, 0.0, 0.0, 1.0, 0.0, 1.0, 1.0, 0.0, 1.0, 0.0, 0.0, 1.0, 0.0, 1.0, 1.0, 0.0, 1.0, 0.0, 0.0, 1.0, 0.0, 1.0, 1.0, 0.0, 1.0, 0.0, 0.0, 1.0, 0.0, 1.0, 1.0, 0.0, 1.0, 0.0, 0.0, 1.0, 0.0, 1.0, 1.0, 0.0, 1.0, 0.0, 0.0, 1.0, 0.0, 1.0, 1.0, 0.0, 1.0, 0.0, 0.0, 1.0, 0.0, 1.0, 1.0, 0.0, 1.0, 0.0, 0.0, 1.0, 0.0, 1.0, 1.0, 0.0, 1.0, 0.0, 0.0, 1.0, 0.0, 1.0, 1.0, 0.0, 1.0, 0.0, 0.0, 1.0, 0.0, 1.0, 1.0, 0.0, 1.0, 0.0, 0.0, 1.0, 0.0, 1.0, 1.0, 0.0, 1.0, 0.0, 0.0, 1.0, 0.0, 1.0, 1.0, 0.0, 1.0, 0.0, 0.0, 1.0, 0.0, 1.0, 1.0, 0.0, 1.0, 0.0, 0.0, 1.0, 0.0, 1.0, 1.0, 0.0, 1.0, 0.0, 0.0, 1.0, 0.0, 1.0, 1.0, 0.0, 1.0, 0.0, 0.0, 1.0, 0.0, 1.0, 1.0, 0.0, 1.0, 0.0, 0.0, 1.0, 0.0, 1.0, 1.0, 0.0, 1.0, 0.0, 0.0, 1.0, 0.0, 1.0, 1.0, 0.0, 1.0, 0.0, 0.0, 1.0, 0.0, 1.0, 1.0, 0.0, 1.0, 0.0, 0.0, 1.0, 0.0, 1.0, 1.0, 0.0, 1.0, 0.0, 0.0, 1.0, 0.0, 1.0, 1.0, 0.0, 1.0, 0.0, 0.0, 1.0, 0.0, 1.0, 1.0, 0.0, 1.0, 0.0, 0.0, 1.0, 0.0, 1.0, 1.0, 0.0, 1.0, 0.0, 0.0, 1.0, 0.0, 1.0, 1.0, 0.0, 1.0, 0.0, 0.0, 1.0, 0.0, 1.0, 1.0, 0.0, 1.0, 0.0, 0.0, 1.0, 0.0, 1.0, 1.0, 0.0, 1.0, 0.0, 0.0, 1.0, 0.0, 1.0, 1.0, 0.0, 1.0, 0.0, 0.0, 1.0, 0.0, 1.0, 1.0, 0.0, 1.0, 0.0, 0.0, 1.0, 0.0, 1.0, 1.0, 0.0, 1.0, 0.0, 0.0, 1.0, 0.0, 1.0, 1.0, 0.0, 1.0, 0.0, 0.0, 1.0, 0.0, 1.0, 1.0, 0.0, 1.0, 0.0, 0.0, 1.0, 0.0, 1.0, 1.0, 0.0, 1.0, 0.0, 0.0, 1.0, 0.0, 1.0, 1.0, 0.0, 1.0, 0.0, 0.0, 1.0, 0.0, 1.0, 1.0, 0.0, 1.0, 0.0, 0.0, 1.0, 0.0, 1.0, 1.0, 0.0, 1.0, 0.0, 0.0, 1.0, 0.0, 1.0, 1.0, 0.0, 1.0, 0.0, 0.0, 1.0, 0.0, 1.0, 1.0, 0.0, 1.0, 0.0, 0.0, 1.0, 0.0, 1.0, 1.0, 0.0, 1.0, 0.0, 0.0, 1.0, 0.0, 1.0, 1.0, 0.0, 1.0, 0.0, 0.0, 1.0, 0.0, 1.0, 1.0, 0.0, 1.0, 0.0, 0.0, 1.0, 0.0, 1.0, 1.0, 0.0, 1.0, 0.0, 0.0, 1.0, 0.0, 1.0, 1.0, 0.0, 1.0, 0.0, 0.0, 1.0, 0.0, 1.0, 1.0, 0.0, 1.0, 0.0, 0.0, 1.0, 0.0, 1.0, 1.0, 0.0, 1.0, 0.0, 0.0, 1.0, 0.0, 1.0, 1.0, 0.0, 1.0, 0.0, 0.0, 1.0, 0.0, 1.0, 1.0, 0.0, 1.0, 0.0, 0.0, 1.0, 0.0, 1.0, 1.0, 0.0, 1.0, 0.0, 0.0, 1.0, 0.0, 1.0, 1.0, 0.0, 1.0, 0.0, 0.0, 1.0, 0.0, 1.0, 1.0, 0.0, 1.0, 0.0, 0.0, 1.0, 0.0, 1.0, 1.0, 0.0, 1.0, 0.0, 0.0, 1.0, 0.0, 1.0, 1.0, 0.0, 1.0, 0.0, 0.0, 1.0, 0.0, 1.0, 1.0, 0.0, 1.0, 0.0, 0.0, 1.0, 0.0, 1.0, 1.0, 0.0, 1.0, 0.0, 0.0, 1.0, 0.0, 1.0, 1.0, 0.0, 1.0, 0.0, 0.0, 1.0, 0.0, 1.0, 1.0, 0.0, 1.0, 0.0, 0.0, 1.0, 0.0, 1.0, 1.0, 0.0, 1.0, 0.0, 0.0, 1.0, 0.0, 1.0, 1.0, 0.0, 1.0, 0.0, 0.0, 1.0, 0.0, 1.0, 1.0, 0.0, 1.0, 0.0, 0.0, 1.0, 0.0, 1.0, 1.0, 0.0, 1.0, 0.0, 0.0, 1.0, 0.0, 1.0, 1.0, 0.0, 1.0, 0.0, 0.0, 1.0, 0.0, 1.0, 1.0, 0.0, 1.0, 0.0, 0.0, 1.0, 0.0, 1.0, 1.0, 0.0, 1.0, 0.0, 0.0, 1.0, 0.0, 1.0, 1.0, 0.0, 1.0, 0.0, 0.0, 1.0, 0.0, 1.0, 1.0, 0.0, 1.0, 0.0, 0.0, 1.0, 0.0, 1.0, 1.0, 0.0, 1.0, 0.0, 0.0, 1.0, 0.0, 1.0, 1.0, 0.0, 1.0, 0.0, 0.0, 1.0, 0.0, 1.0, 1.0, 0.0, 1.0, 0.0, 0.0, 1.0, 0.0, 1.0, 1.0, 0.0, 1.0, 0.0, 0.0, 1.0, 0.0, 1.0, 1.0, 0.0, 1.0, 0.0, 0.0, 1.0, 0.0, 1.0, 1.0, 0.0, 1.0, 0.0, 0.0, 1.0, 0.0, 1.0, 1.0, 0.0, 1.0, 0.0, 0.0, 1.0, 0.0, 1.0, 1.0, 0.0, 1.0, 0.0, 0.0, 1.0, 0.0, 1.0, 1.0, 0.0, 1.0, 0.0, 0.0, 1.0, 0.0, 1.0, 1.0, 0.0, 1.0, 0.0, 0.0, 1.0, 0.0, 1.0, 1.0, 0.0, 1.0, 0.0, 0.0, 1.0, 0.0, 1.0, 1.0, 0.0, 1.0, 0.0, 0.0, 1.0, 0.0, 1.0, 1.0, 0.0, 1.0, 0.0, 0.0, 1.0, 0.0, 1.0, 1.0, 0.0, 1.0, 0.0, 0.0, 1.0, 0.0, 1.0, 1.0, 0.0, 1.0, 0.0, 0.0, 1.0, 0.0, 1.0, 1.0, 0.0, 1.0, 0.0, 0.0, 1.0, 0.0, 1.0, 1.0, 0.0, 1.0, 0.0, 0.0, 1.0, 0.0, 1.0, 1.0, 0.0, 1.0, 0.0, 0.0, 1.0, 0.0, 1.0, 1.0, 0.0, 1.0, 0.0, 0.0, 1.0, 0.0, 1.0, 1.0, 0.0, 1.0, 0.0, 0.0, 1.0, 0.0, 1.0, 1.0, 0.0, 1.0, 0.0, 0.0, 1.0, 0.0, 1.0, 1.0, 0.0, 1.0, 0.0, 0.0, 1.0, 0.0, 1.0, 1.0, 0.0, 1.0, 0.0, 0.0, 1.0, 0.0, 1.0, 1.0, 0.0, 1.0, 0.0, 0.0, 1.0, 0.0, 1.0, 1.0, 0.0, 1.0, 0.0, 0.0, 1.0, 0.0, 1.0, 1.0, 0.0, 1.0, 0.0, 0.0, 1.0, 0.0, 1.0, 1.0, 0.0, 1.0, 0.0, 0.0, 1.0, 0.0, 1.0, 1.0, 0.0, 1.0, 0.0, 0.0, 1.0, 0.0, 1.0, 1.0, 0.0, 1.0, 0.0, 0.0, 1.0, 0.0, 1.0, 1.0, 0.0, 1.0, 0.0, 0.0, 1.0, 0.0, 1.0, 1.0, 0.0, 1.0, 0.0, 0.0, 1.0, 0.0, 1.0, 1.0, 0.0, 1.0, 0.0, 0.0, 1.0, 0.0, 1.0, 1.0, 0.0, 1.0, 0.0, 0.0, 1.0, 0.0, 1.0, 1.0, 0.0, 1.0, 0.0, 0.0, 1.0, 0.0, 1.0, 1.0, 0.0, 1.0, 0.0, 0.0, 1.0, 0.0, 1.0, 1.0, 0.0, 1.0, 0.0, 0.0, 1.0, 0.0, 1.0, 1.0, 0.0, 1.0, 0.0, 0.0, 1.0, 0.0, 1.0, 1.0, 0.0, 1.0, 0.0, 0.0, 1.0, 0.0, 1.0, 1.0, 0.0, 1.0, 0.0, 0.0, 1.0, 0.0, 1.0, 1.0, 0.0, 1.0, 0.0, 0.0, 1.0, 0.0, 1.0, 1.0, 0.0, 1.0, 0.0, 0.0, 1.0, 0.0, 1.0, 1.0, 0.0, 1.0, 0.0, 0.0, 1.0, 0.0, 1.0, 1.0, 0.0, 1.0, 0.0, 0.0, 1.0, 0.0, 1.0, 1.0, 0.0, 1.0, 0.0, 0.0, 1.0, 0.0, 1.0, 1.0, 0.0, 1.0, 0.0, 0.0, 1.0, 0.0, 1.0, 1.0, 0.0, 1.0, 0.0, 0.0, 1.0, 0.0, 1.0, 1.0, 0.0, 1.0, 0.0, 0.0, 1.0, 0.0, 1.0, 1.0, 0.0, 1.0, 0.0, 0.0, 1.0, 0.0, 1.0, 1.0, 0.0, 1.0, 0.0, 0.0, 1.0, 0.0, 1.0, 1.0, 0.0, 1.0, 0.0, 0.0, 1.0, 0.0, 1.0, 1.0, 0.0, 1.0, 0.0, 0.0, 1.0, 0.0, 1.0, 1.0, 0.0, 1.0, 0.0, 0.0, 1.0, 0.0, 1.0, 1.0, 0.0, 1.0, 0.0, 0.0, 1.0, 0.0, 1.0, 1.0, 0.0, 1.0, 0.0, 0.0, 1.0, 0.0, 1.0, 1.0, 0.0, 1.0, 0.0, 0.0, 1.0, 0.0, 1.0, 1.0, 0.0, 1.0, 0.0, 0.0, 1.0, 0.0, 1.0, 1.0, 0.0, 1.0, 0.0, 0.0, 1.0, 0.0, 1.0, 1.0, 0.0, 1.0, 0.0, 0.0, 1.0, 0.0, 1.0, 1.0, 0.0, 1.0, 0.0, 0.0, 1.0, 0.0, 1.0, 1.0, 0.0, 1.0, 0.0, 0.0, 1.0, 0.0, 1.0, 1.0, 0.0, 1.0, 0.0, 0.0, 1.0, 0.0, 1.0, 1.0, 0.0, 1.0, 0.0, 0.0, 1.0, 0.0, 1.0, 1.0, 0.0, 1.0, 0.0, 0.0, 1.0, 0.0, 1.0, 1.0, 0.0, 1.0, 0.0, 0.0, 1.0, 0.0, 1.0, 1.0, 0.0, 1.0, 0.0, 0.0, 1.0, 0.0, 1.0, 1.0, 0.0, 1.0, 0.0, 0.0, 1.0, 0.0, 1.0, 1.0, 0.0, 1.0, 0.0, 0.0, 1.0, 0.0, 1.0, 1.0, 0.0, 1.0, 0.0, 0.0, 1.0, 0.0, 1.0, 1.0, 0.0, 1.0, 0.0, 0.0, 1.0, 0.0, 1.0, 1.0, 0.0, 1.0, 0.0, 0.0, 1.0, 0.0, 1.0, 1.0, 0.0, 1.0, 0.0, 0.0, 1.0, 0.0, 1.0, 1.0, 0.0, 1.0, 0.0, 0.0, 1.0, 0.0, 1.0, 1.0, 0.0, 1.0, 0.0, 0.0, 1.0, 0.0, 1.0, 1.0, 0.0, 1.0, 0.0, 0.0, 1.0, 0.0, 1.0, 1.0, 0.0, 1.0, 0.0, 0.0, 1.0, 0.0, 1.0, 1.0, 0.0, 1.0, 0.0, 0.0, 1.0, 0.0, 1.0, 1.0, 0.0, 1.0, 0.0, 0.0, 1.0, 0.0, 1.0, 1.0, 0.0, 1.0, 0.0, 0.0, 1.0, 0.0, 1.0, 1.0, 0.0, 1.0, 0.0, 0.0, 1.0, 0.0, 1.0, 1.0, 0.0, 1.0, 0.0, 0.0, 1.0, 0.0, 1.0, 1.0, 0.0, 1.0, 0.0, 0.0, 1.0, 0.0, 1.0, 1.0, 0.0, 1.0, 0.0, 0.0, 1.0, 0.0, 1.0, 1.0, 0.0, 1.0, 0.0, 0.0, 1.0, 0.0, 1.0, 1.0, 0.0, 1.0, 0.0, 0.0, 1.0, 0.0, 1.0, 1.0, 0.0, 1.0, 0.0, 0.0, 1.0, 0.0, 1.0, 1.0, 0.0, 1.0, 0.0, 0.0, 1.0, 0.0, 1.0, 1.0, 0.0, 1.0, 0.0, 0.0, 1.0, 0.0, 1.0, 1.0, 0.0, 1.0, 0.0, 0.0, 1.0, 0.0, 1.0, 1.0, 0.0, 1.0, 0.0, 0.0, 1.0, 0.0, 1.0, 1.0, 0.0, 1.0, 0.0, 0.0, 1.0, 0.0, 1.0, 1.0, 0.0, 1.0, 0.0, 0.0, 1.0, 0.0, 1.0, 1.0, 0.0, 1.0, 0.0, 0.0, 1.0, 0.0, 1.0, 1.0, 0.0, 1.0, 0.0, 0.0, 1.0, 0.0, 1.0, 1.0, 0.0, 1.0, 0.0, 0.0, 1.0, 0.0, 1.0, 1.0, 0.0, 1.0, 0.0, 0.0, 1.0, 0.0, 1.0, 1.0, 0.0, 1.0, 0.0, 0.0, 1.0, 0.0, 1.0, 1.0, 0.0, 1.0, 0.0, 0.0, 1.0, 0.0, 1.0, 1.0, 0.0, 1.0, 0.0, 0.0, 1.0, 0.0, 1.0, 1.0, 0.0, 1.0, 0.0, 0.0, 1.0, 0.0, 1.0, 1.0, 0.0, 1.0, 0.0, 0.0, 1.0, 0.0, 1.0, 1.0, 0.0, 1.0, 0.0, 0.0, 1.0, 0.0, 1.0, 1.0, 0.0, 1.0, 0.0, 0.0, 1.0, 0.0, 1.0, 1.0, 0.0, 1.0, 0.0, 0.0, 1.0, 0.0, 1.0, 1.0, 0.0, 1.0, 0.0, 0.0, 1.0, 0.0, 1.0, 1.0, 0.0, 1.0, 0.0, 0.0, 1.0, 0.0, 1.0, 1.0, 0.0, 1.0, 0.0, 0.0, 1.0, 0.0, 1.0, 1.0, 0.0, 1.0, 0.0, 0.0, 1.0, 0.0, 1.0, 1.0, 0.0, 1.0, 0.0, 0.0, 1.0, 0.0, 1.0, 1.0, 0.0, 1.0, 0.0, 0.0, 1.0, 0.0, 1.0, 1.0, 0.0, 1.0, 0.0, 0.0, 1.0, 0.0, 1.0, 1.0, 0.0, 1.0, 0.0, 0.0, 1.0, 0.0, 1.0, 1.0, 0.0, 1.0, 0.0, 0.0, 1.0, 0.0, 1.0, 1.0, 0.0, 1.0, 0.0, 0.0, 1.0, 0.0, 1.0, 1.0, 0.0, 1.0, 0.0, 0.0, 1.0, 0.0, 1.0, 1.0, 0.0, 1.0, 0.0, 0.0, 1.0, 0.0, 1.0, 1.0, 0.0, 1.0, 0.0, 0.0, 1.0, 0.0, 1.0, 1.0, 0.0, 1.0, 0.0, 0.0, 1.0, 0.0, 1.0, 1.0, 0.0, 1.0, 0.0, 0.0, 1.0, 0.0, 1.0, 1.0, 0.0, 1.0, 0.0, 0.0, 1.0, 0.0, 1.0, 1.0, 0.0, 1.0, 0.0, 0.0, 1.0, 0.0, 1.0, 1.0, 0.0, 1.0, 0.0, 0.0, 1.0, 0.0, 1.0, 1.0, 0.0, 1.0, 0.0, 0.0, 1.0, 0.0, 1.0, 1.0, 0.0, 1.0])
me_cube.materials.append(mat_material)
me_cube.use_remesh_preserve_volume = False
me_cube.use_remesh_preserve_attributes = False
me_cube.use_mirror_vertex_groups = False
me_cube.update()

# ---- objects
ob_cube = bpy.data.objects.new('Cube', me_cube)
ob_lamp = bpy.data.objects.new('Lamp', light_lamp)
ob_camera = bpy.data.objects.new('Camera', cam_camera)

# ---- transforms, parenting, visibility, modifiers, constraints
ob_cube.location = (0.0, 0.0, 0.0)
ob_cube.lock_rotations_4d = False
ob_cube.empty_display_type = 'ARROWS'
ob_cube.lineart.crease_threshold = 0.0
ob_lamp.location = (11.73, 1.005, 7.97)
ob_lamp.rotation_euler = (0.6503, 0.05522, 1.866)
ob_lamp.lock_rotations_4d = False
ob_lamp.empty_display_type = 'ARROWS'
ob_lamp.color = (0.0, 0.0, 0.0, 0.0)
ob_lamp.lineart.crease_threshold = 0.0
ob_camera.location = (4.375, -4.102, 3.38)
ob_camera.rotation_euler = (1.109, 0.01082, 0.8149)
ob_camera.lock_rotations_4d = False
ob_camera.empty_display_type = 'ARROWS'
ob_camera.color = (0.0, 0.0, 0.0, 0.0)
ob_camera.display_type = 'WIRE'
ob_camera.lineart.crease_threshold = 0.0

# ---- collection membership
col_collection_1.objects.link(ob_cube)
col_collection_1.objects.link(ob_lamp)
col_collection_1.objects.link(ob_camera)

# ---- scene / render settings (as saved in the file)
scene.camera = ob_camera
scene.frame_start = 1; scene.frame_end = 1; scene.frame_set(4)
scene.render.engine = 'BLENDER_EEVEE_NEXT'
scene.render.image_settings.compression = 90
scene.render.resolution_x = 15
scene.render.resolution_y = 15
scene.render.dither_intensity = 0.0
scene.render.bake_margin = 2
scene.render.bake_bias = 0.0
scene.cycles.use_denoising = False
scene.cycles.samples = 10
scene.cycles.sampling_pattern = 'TABULATED_SOBOL'
scene.cycles.light_sampling_threshold = 0.0
scene.cycles.use_adaptive_sampling = False
scene.cycles.use_light_tree = False
scene.cycles.blur_glossy = 0.0
scene.cycles.volume_bounces = 1
scene.cycles.pixel_filter_type = 'GAUSSIAN'
scene.cycles.sample_clamp_indirect = 0.0
scene.view_settings.view_transform = 'Standard'
bpy.context.view_layer.update()

